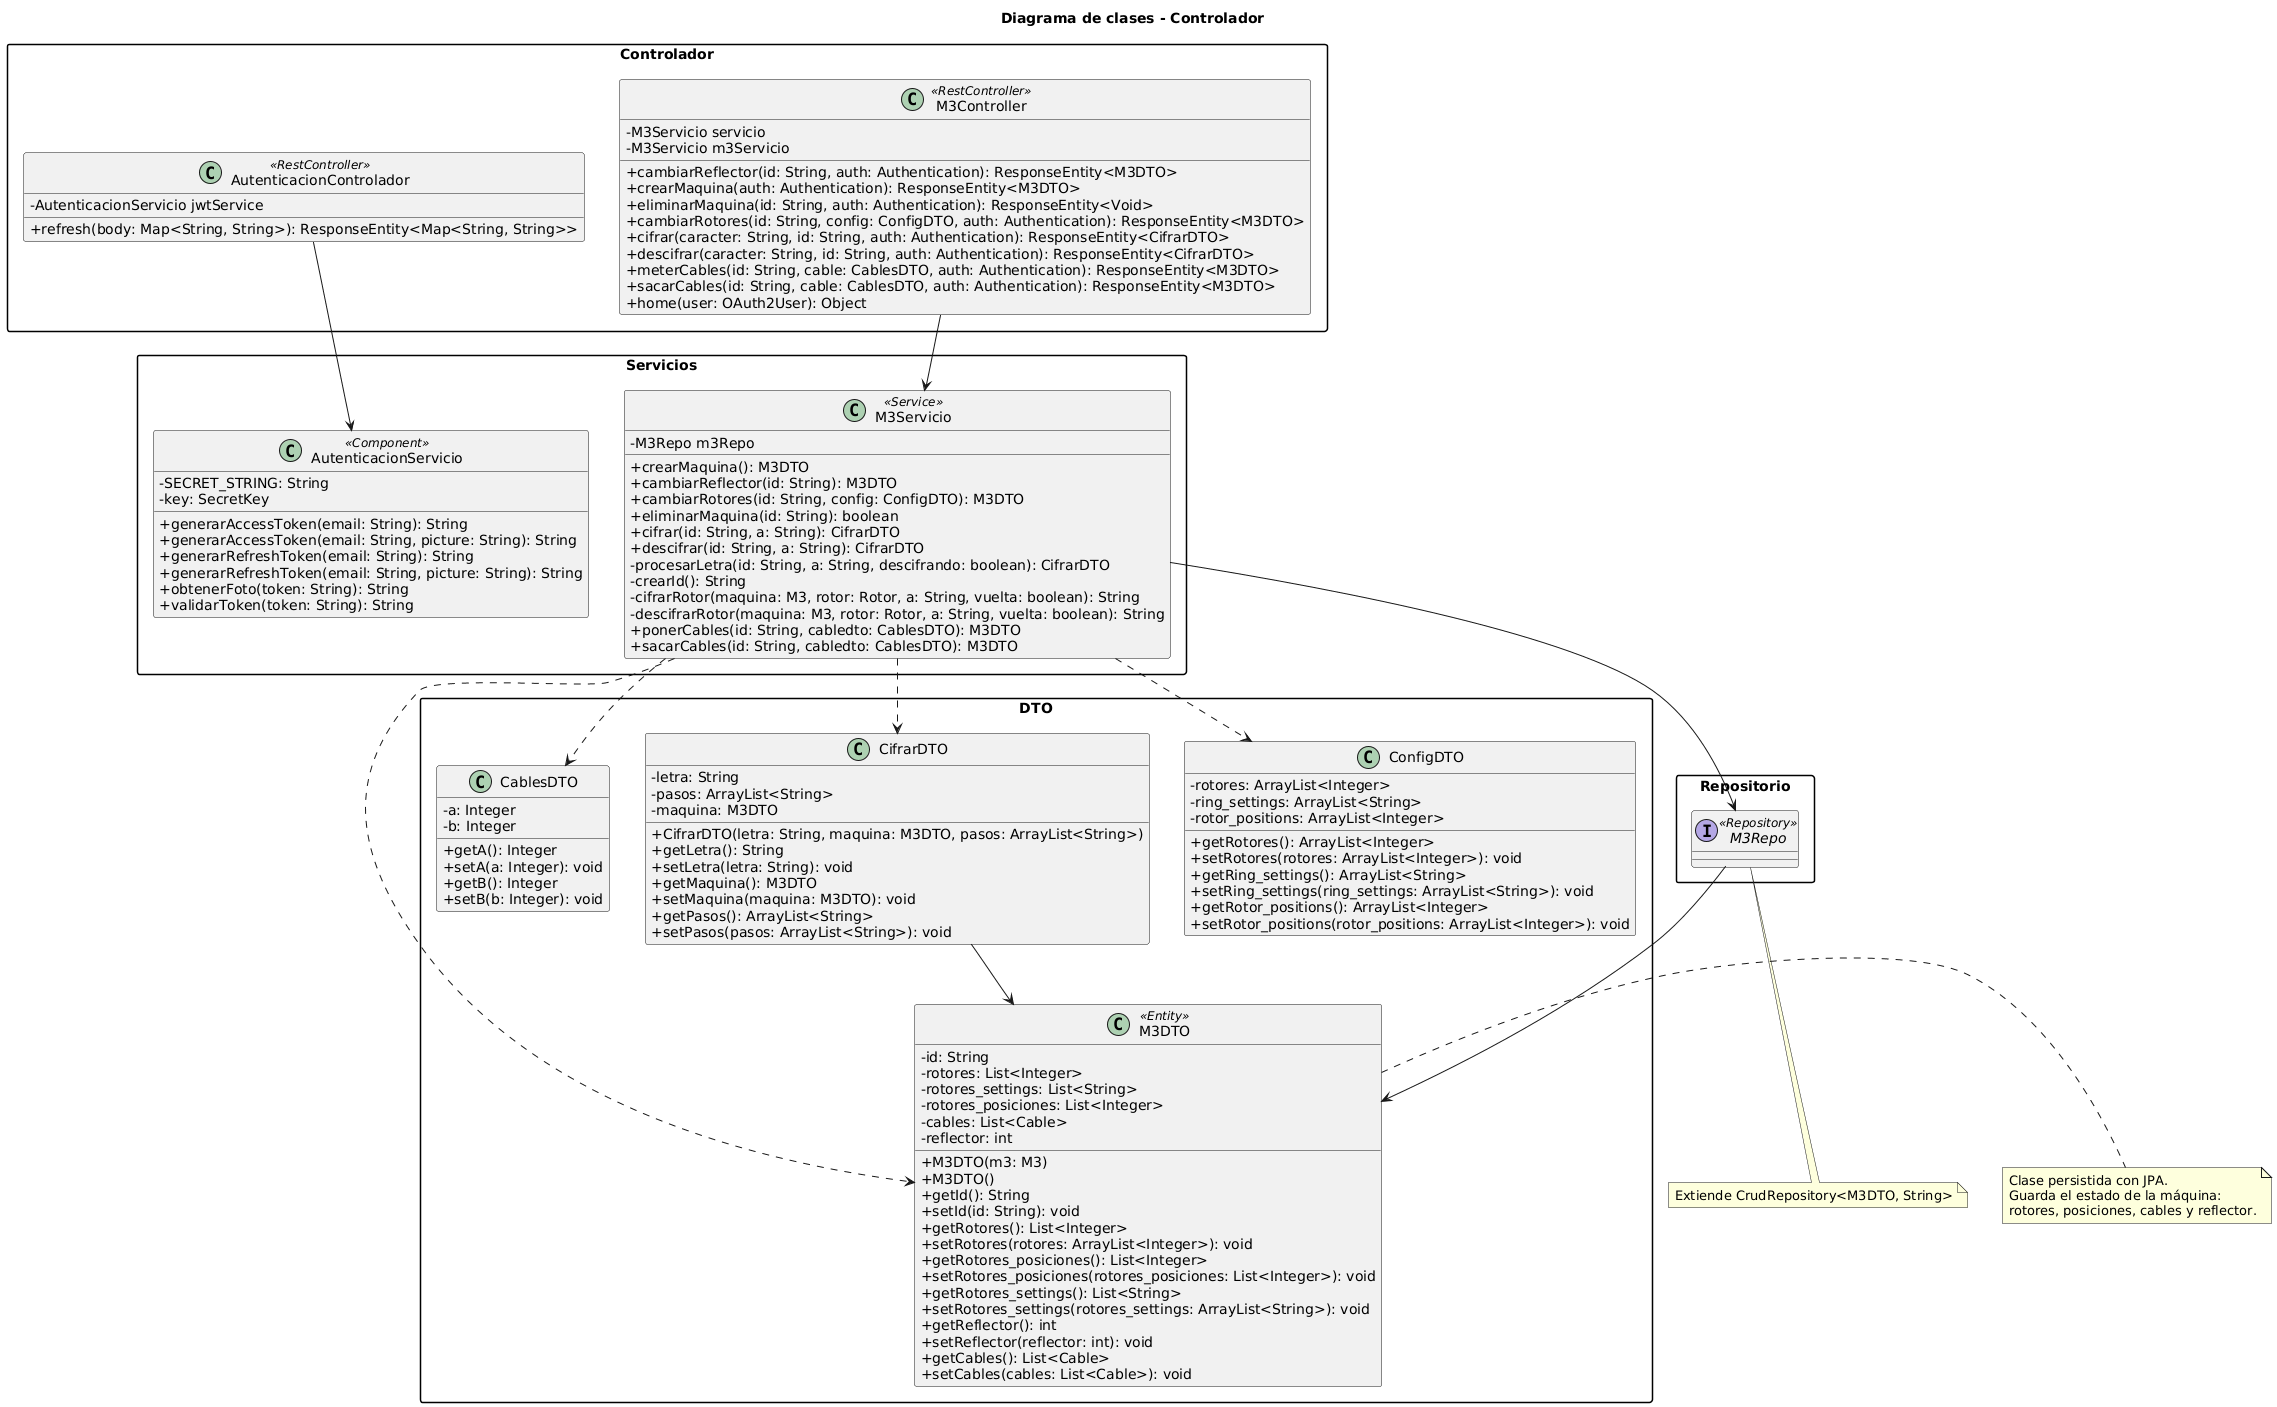

The diagram above was rendered by PlantUML. Its source (embedded in the PNG):
@startuml
skinparam classAttributeIconSize 0
skinparam packageStyle rectangle

title Diagrama de clases - Controlador

package "Controlador" {
    class M3Controller <<RestController>> {
        - M3Servicio servicio
        - M3Servicio m3Servicio
        + cambiarReflector(id: String, auth: Authentication): ResponseEntity<M3DTO>
        + crearMaquina(auth: Authentication): ResponseEntity<M3DTO>
        + eliminarMaquina(id: String, auth: Authentication): ResponseEntity<Void>
        + cambiarRotores(id: String, config: ConfigDTO, auth: Authentication): ResponseEntity<M3DTO>
        + cifrar(caracter: String, id: String, auth: Authentication): ResponseEntity<CifrarDTO>
        + descifrar(caracter: String, id: String, auth: Authentication): ResponseEntity<CifrarDTO>
        + meterCables(id: String, cable: CablesDTO, auth: Authentication): ResponseEntity<M3DTO>
        + sacarCables(id: String, cable: CablesDTO, auth: Authentication): ResponseEntity<M3DTO>
        + home(user: OAuth2User): Object
    }

    class AutenticacionControlador <<RestController>> {
        - AutenticacionServicio jwtService
        + refresh(body: Map<String, String>): ResponseEntity<Map<String, String>>
    }
}

package "Servicios" {
    class M3Servicio <<Service>> {
        - M3Repo m3Repo
        + crearMaquina(): M3DTO
        + cambiarReflector(id: String): M3DTO
        + cambiarRotores(id: String, config: ConfigDTO): M3DTO
        + eliminarMaquina(id: String): boolean
        + cifrar(id: String, a: String): CifrarDTO
        + descifrar(id: String, a: String): CifrarDTO
        - procesarLetra(id: String, a: String, descifrando: boolean): CifrarDTO
        - crearId(): String
        - cifrarRotor(maquina: M3, rotor: Rotor, a: String, vuelta: boolean): String
        - descifrarRotor(maquina: M3, rotor: Rotor, a: String, vuelta: boolean): String
        + ponerCables(id: String, cabledto: CablesDTO): M3DTO
        + sacarCables(id: String, cabledto: CablesDTO): M3DTO
    }

    class AutenticacionServicio <<Component>> {
        - SECRET_STRING: String
        - key: SecretKey
        + generarAccessToken(email: String): String
        + generarAccessToken(email: String, picture: String): String
        + generarRefreshToken(email: String): String
        + generarRefreshToken(email: String, picture: String): String
        + obtenerFoto(token: String): String
        + validarToken(token: String): String
    }
}

package "Repositorio" {
    interface M3Repo <<Repository>> {
    }
}



package "DTO" {
    class M3DTO <<Entity>> {
        - id: String
        - rotores: List<Integer>
        - rotores_settings: List<String>
        - rotores_posiciones: List<Integer>
        - cables: List<Cable>
        - reflector: int
        + M3DTO(m3: M3)
        + M3DTO()
        + getId(): String
        + setId(id: String): void
        + getRotores(): List<Integer>
        + setRotores(rotores: ArrayList<Integer>): void
        + getRotores_posiciones(): List<Integer>
        + setRotores_posiciones(rotores_posiciones: List<Integer>): void
        + getRotores_settings(): List<String>
        + setRotores_settings(rotores_settings: ArrayList<String>): void
        + getReflector(): int
        + setReflector(reflector: int): void
        + getCables(): List<Cable>
        + setCables(cables: List<Cable>): void
    }

    class ConfigDTO {
        - rotores: ArrayList<Integer>
        - ring_settings: ArrayList<String>
        - rotor_positions: ArrayList<Integer>
        + getRotores(): ArrayList<Integer>
        + setRotores(rotores: ArrayList<Integer>): void
        + getRing_settings(): ArrayList<String>
        + setRing_settings(ring_settings: ArrayList<String>): void
        + getRotor_positions(): ArrayList<Integer>
        + setRotor_positions(rotor_positions: ArrayList<Integer>): void
    }

    class CifrarDTO {
        - letra: String
        - pasos: ArrayList<String>
        - maquina: M3DTO
        + CifrarDTO(letra: String, maquina: M3DTO, pasos: ArrayList<String>)
        + getLetra(): String
        + setLetra(letra: String): void
        + getMaquina(): M3DTO
        + setMaquina(maquina: M3DTO): void
        + getPasos(): ArrayList<String>
        + setPasos(pasos: ArrayList<String>): void
    }

    class CablesDTO {
        - a: Integer
        - b: Integer
        + getA(): Integer
        + setA(a: Integer): void
        + getB(): Integer
        + setB(b: Integer): void
    }
}



M3Controller --> M3Servicio
AutenticacionControlador --> AutenticacionServicio

M3Servicio --> M3Repo

M3Servicio ..> M3DTO
M3Servicio ..> CifrarDTO
M3Servicio ..> ConfigDTO
M3Servicio ..> CablesDTO


M3Repo --> M3DTO



CifrarDTO --> M3DTO



note right of M3DTO
Clase persistida con JPA.
Guarda el estado de la máquina:
rotores, posiciones, cables y reflector.
end note


note bottom of M3Repo
Extiende CrudRepository<M3DTO, String>
end note
@enduml